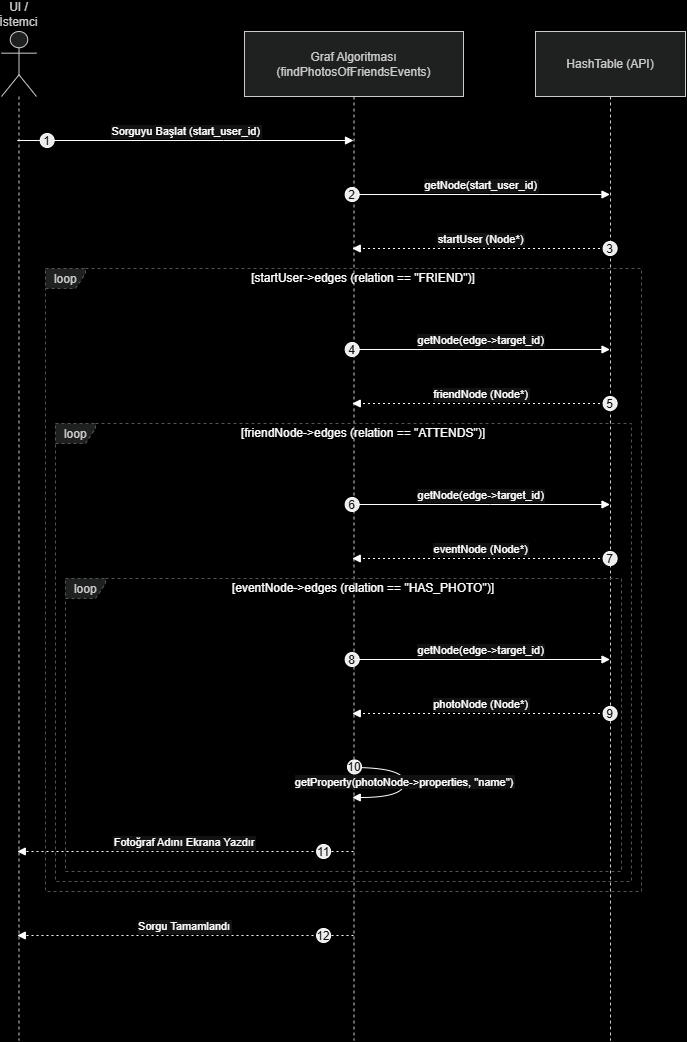

The diagram above was exported from draw.io. Its source (the exported page's mxGraphModel, read from the mxfile embedded in the PNG):
<mxGraphModel dx="2289" dy="2418" grid="1" gridSize="10" guides="1" tooltips="1" connect="1" arrows="1" fold="1" page="1" pageScale="1" pageWidth="827" pageHeight="1169" background="light-dark(#FFFFFF,#000000)" math="0" shadow="0">
  <root>
    <mxCell id="0" />
    <mxCell id="1" parent="0" />
    <mxCell id="1CrvWnBkQIgJ3Yl2Lzya-1" parent="1" style="shape=umlLifeline;perimeter=lifelinePerimeter;whiteSpace=wrap;container=1;dropTarget=0;collapsible=0;recursiveResize=0;outlineConnect=0;portConstraint=eastwest;newEdgeStyle={&quot;edgeStyle&quot;:&quot;elbowEdgeStyle&quot;,&quot;elbow&quot;:&quot;vertical&quot;,&quot;curved&quot;:0,&quot;rounded&quot;:0};participant=umlActor;verticalAlign=bottom;labelPosition=center;verticalLabelPosition=top;align=center;size=65;fillColor=light-dark(#eeeeee,#1f2020);strokeColor=light-dark(#999999,#cccccc);fontColor=light-dark(#333333,#cccccc);" value="UI / İstemci" vertex="1">
      <mxGeometry height="1009" width="35" x="20" y="20" as="geometry" />
    </mxCell>
    <mxCell id="1CrvWnBkQIgJ3Yl2Lzya-2" parent="1" style="shape=umlLifeline;perimeter=lifelinePerimeter;whiteSpace=wrap;container=1;dropTarget=0;collapsible=0;recursiveResize=0;outlineConnect=0;portConstraint=eastwest;newEdgeStyle={&quot;edgeStyle&quot;:&quot;elbowEdgeStyle&quot;,&quot;elbow&quot;:&quot;vertical&quot;,&quot;curved&quot;:0,&quot;rounded&quot;:0};size=65;fillColor=light-dark(#eeeeee,#1f2020);strokeColor=light-dark(#999999,#cccccc);fontColor=light-dark(#333333,#cccccc);" value="Graf Algoritması&#10;(findPhotosOfFriendsEvents)" vertex="1">
      <mxGeometry height="1009" width="219" x="263" y="20" as="geometry" />
    </mxCell>
    <mxCell id="1CrvWnBkQIgJ3Yl2Lzya-3" parent="1" style="shape=umlLifeline;perimeter=lifelinePerimeter;whiteSpace=wrap;container=1;dropTarget=0;collapsible=0;recursiveResize=0;outlineConnect=0;portConstraint=eastwest;newEdgeStyle={&quot;edgeStyle&quot;:&quot;elbowEdgeStyle&quot;,&quot;elbow&quot;:&quot;vertical&quot;,&quot;curved&quot;:0,&quot;rounded&quot;:0};size=65;fillColor=light-dark(#eeeeee,#1f2020);strokeColor=light-dark(#999999,#cccccc);fontColor=light-dark(#333333,#cccccc);" value="HashTable (API)" vertex="1">
      <mxGeometry height="1009" width="150" x="554" y="20" as="geometry" />
    </mxCell>
    <mxCell id="1CrvWnBkQIgJ3Yl2Lzya-4" parent="1" style="shape=umlFrame;dashed=1;pointerEvents=0;dropTarget=0;strokeColor=#B3B3B3;height=20;width=40;fillColor=light-dark(#eeeeee,#1f2020);fontColor=light-dark(#333333,#cccccc);" value="loop" vertex="1">
      <mxGeometry height="293" width="556" x="84" y="567" as="geometry" />
    </mxCell>
    <mxCell id="1CrvWnBkQIgJ3Yl2Lzya-5" parent="1CrvWnBkQIgJ3Yl2Lzya-4" style="text;strokeColor=none;fillColor=none;align=center;verticalAlign=middle;whiteSpace=wrap;" value="[eventNode-&gt;edges (relation == &quot;HAS_PHOTO&quot;)]" vertex="1">
      <mxGeometry height="20" width="516" x="40" as="geometry" />
    </mxCell>
    <mxCell id="1CrvWnBkQIgJ3Yl2Lzya-6" parent="1" style="shape=umlFrame;dashed=1;pointerEvents=0;dropTarget=0;strokeColor=#B3B3B3;height=20;width=40;fillColor=light-dark(#eeeeee,#1f2020);fontColor=light-dark(#333333,#cccccc);" value="loop" vertex="1">
      <mxGeometry height="458" width="576" x="74" y="412" as="geometry" />
    </mxCell>
    <mxCell id="1CrvWnBkQIgJ3Yl2Lzya-7" parent="1CrvWnBkQIgJ3Yl2Lzya-6" style="text;strokeColor=none;fillColor=none;align=center;verticalAlign=middle;whiteSpace=wrap;" value="[friendNode-&gt;edges (relation == &quot;ATTENDS&quot;)]" vertex="1">
      <mxGeometry height="20" width="536" x="40" as="geometry" />
    </mxCell>
    <mxCell id="1CrvWnBkQIgJ3Yl2Lzya-8" parent="1" style="shape=umlFrame;dashed=1;pointerEvents=0;dropTarget=0;strokeColor=#B3B3B3;height=20;width=40;fillColor=light-dark(#eeeeee,#1f2020);fontColor=light-dark(#333333,#cccccc);" value="loop" vertex="1">
      <mxGeometry height="623" width="596" x="64" y="257" as="geometry" />
    </mxCell>
    <mxCell id="1CrvWnBkQIgJ3Yl2Lzya-9" parent="1CrvWnBkQIgJ3Yl2Lzya-8" style="text;strokeColor=none;fillColor=none;align=center;verticalAlign=middle;whiteSpace=wrap;" value="[startUser-&gt;edges (relation == &quot;FRIEND&quot;)]" vertex="1">
      <mxGeometry height="20" width="556" x="40" as="geometry" />
    </mxCell>
    <mxCell id="1CrvWnBkQIgJ3Yl2Lzya-10" edge="1" parent="1" source="1CrvWnBkQIgJ3Yl2Lzya-1" style="verticalAlign=bottom;edgeStyle=elbowEdgeStyle;elbow=vertical;curved=0;rounded=0;endArrow=block;" target="1CrvWnBkQIgJ3Yl2Lzya-2" value="Sorguyu Başlat (start_user_id)">
      <mxGeometry relative="1" as="geometry">
        <Array as="points">
          <mxPoint x="242" y="129" />
        </Array>
      </mxGeometry>
    </mxCell>
    <mxCell id="1CrvWnBkQIgJ3Yl2Lzya-11" parent="1CrvWnBkQIgJ3Yl2Lzya-10" style="ellipse;aspect=fixed;fillColor=#000000;align=center;fontColor=#FFFFFF;" value="1" vertex="1">
      <mxGeometry height="14" relative="1" width="14" as="geometry">
        <mxPoint x="-146" y="-7" as="offset" />
      </mxGeometry>
    </mxCell>
    <mxCell id="1CrvWnBkQIgJ3Yl2Lzya-12" edge="1" parent="1" source="1CrvWnBkQIgJ3Yl2Lzya-2" style="verticalAlign=bottom;edgeStyle=elbowEdgeStyle;elbow=vertical;curved=0;rounded=0;endArrow=block;" target="1CrvWnBkQIgJ3Yl2Lzya-3" value="getNode(start_user_id)">
      <mxGeometry relative="1" as="geometry">
        <Array as="points">
          <mxPoint x="509" y="183" />
        </Array>
      </mxGeometry>
    </mxCell>
    <mxCell id="1CrvWnBkQIgJ3Yl2Lzya-13" parent="1CrvWnBkQIgJ3Yl2Lzya-12" style="ellipse;aspect=fixed;fillColor=#000000;align=center;fontColor=#FFFFFF;" value="2" vertex="1">
      <mxGeometry height="14" relative="1" width="14" as="geometry">
        <mxPoint x="-136" y="-7" as="offset" />
      </mxGeometry>
    </mxCell>
    <mxCell id="1CrvWnBkQIgJ3Yl2Lzya-14" edge="1" parent="1" source="1CrvWnBkQIgJ3Yl2Lzya-3" style="verticalAlign=bottom;edgeStyle=elbowEdgeStyle;elbow=vertical;curved=0;rounded=0;dashed=1;dashPattern=2 3;endArrow=block;" target="1CrvWnBkQIgJ3Yl2Lzya-2" value="startUser (Node*)">
      <mxGeometry relative="1" as="geometry">
        <Array as="points">
          <mxPoint x="512" y="237" />
        </Array>
      </mxGeometry>
    </mxCell>
    <mxCell id="1CrvWnBkQIgJ3Yl2Lzya-15" parent="1CrvWnBkQIgJ3Yl2Lzya-14" style="ellipse;aspect=fixed;fillColor=#000000;align=center;fontColor=#FFFFFF;" value="3" vertex="1">
      <mxGeometry height="14" relative="1" width="14" as="geometry">
        <mxPoint x="122" y="-7" as="offset" />
      </mxGeometry>
    </mxCell>
    <mxCell id="1CrvWnBkQIgJ3Yl2Lzya-16" edge="1" parent="1" source="1CrvWnBkQIgJ3Yl2Lzya-2" style="verticalAlign=bottom;edgeStyle=elbowEdgeStyle;elbow=vertical;curved=0;rounded=0;endArrow=block;" target="1CrvWnBkQIgJ3Yl2Lzya-3" value="getNode(edge-&gt;target_id)">
      <mxGeometry relative="1" as="geometry">
        <Array as="points">
          <mxPoint x="509" y="338" />
        </Array>
      </mxGeometry>
    </mxCell>
    <mxCell id="1CrvWnBkQIgJ3Yl2Lzya-17" parent="1CrvWnBkQIgJ3Yl2Lzya-16" style="ellipse;aspect=fixed;fillColor=#000000;align=center;fontColor=#FFFFFF;" value="4" vertex="1">
      <mxGeometry height="14" relative="1" width="14" as="geometry">
        <mxPoint x="-136" y="-7" as="offset" />
      </mxGeometry>
    </mxCell>
    <mxCell id="1CrvWnBkQIgJ3Yl2Lzya-18" edge="1" parent="1" source="1CrvWnBkQIgJ3Yl2Lzya-3" style="verticalAlign=bottom;edgeStyle=elbowEdgeStyle;elbow=vertical;curved=0;rounded=0;dashed=1;dashPattern=2 3;endArrow=block;" target="1CrvWnBkQIgJ3Yl2Lzya-2" value="friendNode (Node*)">
      <mxGeometry relative="1" as="geometry">
        <Array as="points">
          <mxPoint x="512" y="392" />
        </Array>
      </mxGeometry>
    </mxCell>
    <mxCell id="1CrvWnBkQIgJ3Yl2Lzya-19" parent="1CrvWnBkQIgJ3Yl2Lzya-18" style="ellipse;aspect=fixed;fillColor=#000000;align=center;fontColor=#FFFFFF;" value="5" vertex="1">
      <mxGeometry height="14" relative="1" width="14" as="geometry">
        <mxPoint x="122" y="-7" as="offset" />
      </mxGeometry>
    </mxCell>
    <mxCell id="1CrvWnBkQIgJ3Yl2Lzya-20" edge="1" parent="1" source="1CrvWnBkQIgJ3Yl2Lzya-2" style="verticalAlign=bottom;edgeStyle=elbowEdgeStyle;elbow=vertical;curved=0;rounded=0;endArrow=block;" target="1CrvWnBkQIgJ3Yl2Lzya-3" value="getNode(edge-&gt;target_id)">
      <mxGeometry relative="1" as="geometry">
        <Array as="points">
          <mxPoint x="509" y="493" />
        </Array>
      </mxGeometry>
    </mxCell>
    <mxCell id="1CrvWnBkQIgJ3Yl2Lzya-21" parent="1CrvWnBkQIgJ3Yl2Lzya-20" style="ellipse;aspect=fixed;fillColor=#000000;align=center;fontColor=#FFFFFF;" value="6" vertex="1">
      <mxGeometry height="14" relative="1" width="14" as="geometry">
        <mxPoint x="-136" y="-7" as="offset" />
      </mxGeometry>
    </mxCell>
    <mxCell id="1CrvWnBkQIgJ3Yl2Lzya-22" edge="1" parent="1" source="1CrvWnBkQIgJ3Yl2Lzya-3" style="verticalAlign=bottom;edgeStyle=elbowEdgeStyle;elbow=vertical;curved=0;rounded=0;dashed=1;dashPattern=2 3;endArrow=block;" target="1CrvWnBkQIgJ3Yl2Lzya-2" value="eventNode (Node*)">
      <mxGeometry relative="1" as="geometry">
        <Array as="points">
          <mxPoint x="512" y="547" />
        </Array>
      </mxGeometry>
    </mxCell>
    <mxCell id="1CrvWnBkQIgJ3Yl2Lzya-23" parent="1CrvWnBkQIgJ3Yl2Lzya-22" style="ellipse;aspect=fixed;fillColor=#000000;align=center;fontColor=#FFFFFF;" value="7" vertex="1">
      <mxGeometry height="14" relative="1" width="14" as="geometry">
        <mxPoint x="122" y="-7" as="offset" />
      </mxGeometry>
    </mxCell>
    <mxCell id="1CrvWnBkQIgJ3Yl2Lzya-24" edge="1" parent="1" source="1CrvWnBkQIgJ3Yl2Lzya-2" style="verticalAlign=bottom;edgeStyle=elbowEdgeStyle;elbow=vertical;curved=0;rounded=0;endArrow=block;" target="1CrvWnBkQIgJ3Yl2Lzya-3" value="getNode(edge-&gt;target_id)">
      <mxGeometry relative="1" as="geometry">
        <Array as="points">
          <mxPoint x="509" y="648" />
        </Array>
      </mxGeometry>
    </mxCell>
    <mxCell id="1CrvWnBkQIgJ3Yl2Lzya-25" parent="1CrvWnBkQIgJ3Yl2Lzya-24" style="ellipse;aspect=fixed;fillColor=#000000;align=center;fontColor=#FFFFFF;" value="8" vertex="1">
      <mxGeometry height="14" relative="1" width="14" as="geometry">
        <mxPoint x="-136" y="-7" as="offset" />
      </mxGeometry>
    </mxCell>
    <mxCell id="1CrvWnBkQIgJ3Yl2Lzya-26" edge="1" parent="1" source="1CrvWnBkQIgJ3Yl2Lzya-3" style="verticalAlign=bottom;edgeStyle=elbowEdgeStyle;elbow=vertical;curved=0;rounded=0;dashed=1;dashPattern=2 3;endArrow=block;" target="1CrvWnBkQIgJ3Yl2Lzya-2" value="photoNode (Node*)">
      <mxGeometry relative="1" as="geometry">
        <Array as="points">
          <mxPoint x="512" y="702" />
        </Array>
      </mxGeometry>
    </mxCell>
    <mxCell id="1CrvWnBkQIgJ3Yl2Lzya-27" parent="1CrvWnBkQIgJ3Yl2Lzya-26" style="ellipse;aspect=fixed;fillColor=#000000;align=center;fontColor=#FFFFFF;" value="9" vertex="1">
      <mxGeometry height="14" relative="1" width="14" as="geometry">
        <mxPoint x="122" y="-7" as="offset" />
      </mxGeometry>
    </mxCell>
    <mxCell id="1CrvWnBkQIgJ3Yl2Lzya-28" edge="1" parent="1" source="1CrvWnBkQIgJ3Yl2Lzya-2" style="curved=1;endArrow=block;rounded=0;" target="1CrvWnBkQIgJ3Yl2Lzya-2" value="getProperty(photoNode-&gt;properties, &quot;name&quot;)">
      <mxGeometry relative="1" as="geometry">
        <Array as="points">
          <mxPoint x="423" y="756" />
          <mxPoint x="423" y="786" />
        </Array>
      </mxGeometry>
    </mxCell>
    <mxCell id="1CrvWnBkQIgJ3Yl2Lzya-29" parent="1CrvWnBkQIgJ3Yl2Lzya-28" style="ellipse;aspect=fixed;fillColor=#000000;align=center;fontColor=#FFFFFF;" value="10" vertex="1">
      <mxGeometry height="14" relative="1" width="14" as="geometry">
        <mxPoint x="-57" y="-22" as="offset" />
      </mxGeometry>
    </mxCell>
    <mxCell id="1CrvWnBkQIgJ3Yl2Lzya-30" edge="1" parent="1" source="1CrvWnBkQIgJ3Yl2Lzya-2" style="verticalAlign=bottom;edgeStyle=elbowEdgeStyle;elbow=vertical;curved=0;rounded=0;dashed=1;dashPattern=2 3;endArrow=block;" target="1CrvWnBkQIgJ3Yl2Lzya-1" value="Fotoğraf Adını Ekrana Yazdır">
      <mxGeometry relative="1" as="geometry">
        <Array as="points">
          <mxPoint x="245" y="840" />
        </Array>
      </mxGeometry>
    </mxCell>
    <mxCell id="1CrvWnBkQIgJ3Yl2Lzya-31" parent="1CrvWnBkQIgJ3Yl2Lzya-30" style="ellipse;aspect=fixed;fillColor=#000000;align=center;fontColor=#FFFFFF;" value="11" vertex="1">
      <mxGeometry height="14" relative="1" width="14" as="geometry">
        <mxPoint x="132" y="-7" as="offset" />
      </mxGeometry>
    </mxCell>
    <mxCell id="1CrvWnBkQIgJ3Yl2Lzya-32" edge="1" parent="1" source="1CrvWnBkQIgJ3Yl2Lzya-2" style="verticalAlign=bottom;edgeStyle=elbowEdgeStyle;elbow=vertical;curved=0;rounded=0;dashed=1;dashPattern=2 3;endArrow=block;" target="1CrvWnBkQIgJ3Yl2Lzya-1" value="Sorgu Tamamlandı">
      <mxGeometry relative="1" as="geometry">
        <Array as="points">
          <mxPoint x="245" y="924" />
        </Array>
      </mxGeometry>
    </mxCell>
    <mxCell id="1CrvWnBkQIgJ3Yl2Lzya-33" parent="1CrvWnBkQIgJ3Yl2Lzya-32" style="ellipse;aspect=fixed;fillColor=#000000;align=center;fontColor=#FFFFFF;" value="12" vertex="1">
      <mxGeometry height="14" relative="1" width="14" as="geometry">
        <mxPoint x="132" y="-7" as="offset" />
      </mxGeometry>
    </mxCell>
  </root>
</mxGraphModel>